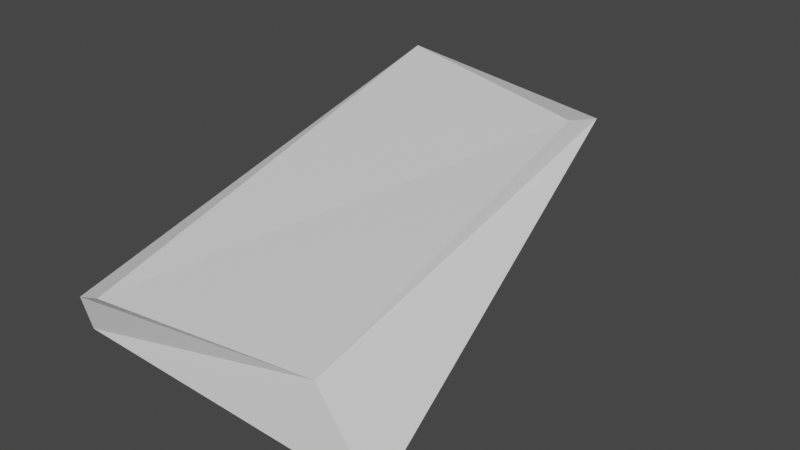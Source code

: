 # Source: rock_slant_1.blend  (saved by Blender 2.81.16; exported with 4.5.12 LTS)
import bpy
from mathutils import Matrix  # noqa: F401  (used for matrix-valued properties, if any)

bpy.ops.wm.read_factory_settings(use_empty=True)
scene = bpy.context.scene
scene.name = 'Scene'

# ---- collections
col_collection = bpy.data.collections.new('Collection'); scene.collection.children.link(col_collection)

# ---- materials (node trees are filled in below, after node groups)
mat_material = bpy.data.materials.new('Material')
mat_material.alpha_threshold = 0.0
mat_material.use_transparent_shadow = False
mat_material.line_color = (0.0, 0.0, 0.0, 1.0)

# ---- material node trees
mat_material.use_nodes = True; mat_material.node_tree.nodes.clear()
_N = mat_material.node_tree.nodes; _L = mat_material.node_tree.links
n0 = _N.new('ShaderNodeOutputMaterial'); n0.name = 'Material Output'; n0.location = (300, 300)
n1 = _N.new('ShaderNodeBsdfPrincipled'); n1.name = 'Principled BSDF'; n1.location = (10, 300)
n1.distribution = 'GGX'
n1.subsurface_method = 'BURLEY'
n1.inputs[2].default_value = 0.4
n1.inputs[3].default_value = 1.45
n1.inputs[27].default_value = (0.0, 0.0, 0.0, 1.0)
n1.inputs[28].default_value = 1.0
_L.new(n1.outputs[0], n0.inputs[0])
n0.is_active_output = True

# ---- world
world_world = bpy.data.worlds.new('World'); scene.world = world_world
world_world.use_nodes = True; world_world.node_tree.nodes.clear()
_N = world_world.node_tree.nodes; _L = world_world.node_tree.links
n0 = _N.new('ShaderNodeOutputWorld'); n0.name = 'World Output'; n0.location = (300, 300)
n1 = _N.new('ShaderNodeBackground'); n1.name = 'Background'; n1.location = (10, 300)
n1.inputs[0].default_value = (0.05088, 0.05088, 0.05088, 1.0)
_L.new(n1.outputs[0], n0.inputs[0])
n0.is_active_output = True
world_world.color = (0.05088, 0.05088, 0.05088)
world_world.use_sun_shadow = False
world_world.sun_shadow_jitter_overblur = 0.0

# ---- meshes
me_cube = bpy.data.meshes.new('Cube')
me_cube.from_pydata([(0.9829, 0.8156, 0.8486), (1.323, -0.8614, 1.145), (1.991, -0.989, -0.9688), (-1.0, 1.0, 1.0), (-1.0, -1.0, -1.0), (-1.0, 0.1708, -1.0), (1.0, 1.0, -0.002704), (-1.0, 1.0, 0.04087), (1.0, 0.1284, -1.0), (-0.7152, -1.0, 1.0), (-1.0, -1.0, 0.487)], [], [(0, 3, 9, 1), (2, 1, 9, 10, 4), (4, 10, 3, 7, 5), (5, 8, 2, 4), (8, 6, 0, 1, 2), (6, 7, 3, 0), (5, 7, 6, 8), (9, 3, 10)])
_uv = me_cube.uv_layers.new(name='UVMap')
_uv.uv.foreach_set('vector', [0.625, 0.5, 0.875, 0.5, 0.8394, 0.75, 0.625, 0.75, 0.375, 0.75, 0.625, 0.75, 0.625, 0.9644, 0.5609, 1.0, 0.375, 1.0, 0.375, 0.0, 0.5609, 0.0, 0.625, 0.25, 0.5051, 0.25, 0.375, 0.1464, 0.125, 0.6036, 0.375, 0.609, 0.375, 0.75, 0.125, 0.75, 0.375, 0.609, 0.4997, 0.5, 0.625, 0.5, 0.625, 0.75, 0.375, 0.75, 0.4997, 0.5, 0.5051, 0.25, 0.625, 0.25, 0.625, 0.5, 0.375, 0.1464, 0.5051, 0.25, 0.4997, 0.5, 0.375, 0.609, 0.8394, 0.75, 0.875, 0.5, 0.5609, 0.0])
me_cube.materials.append(mat_material)
me_cube.use_remesh_preserve_volume = False
me_cube.use_remesh_preserve_attributes = False
me_cube.use_mirror_vertex_groups = False
me_cube.update()

# ---- objects
ob_rock = bpy.data.objects.new('rock', me_cube)

# ---- transforms, parenting, visibility, modifiers, constraints
ob_rock.location = (-0.7483, -2.55, -0.7699)
ob_rock.rotation_euler = (0.2338, 0.009154, -0.03396)
ob_rock.scale = (1.923, 3.901, 0.4322)
ob_rock.lock_rotations_4d = False
ob_rock.empty_display_type = 'ARROWS'
ob_rock.lineart.crease_threshold = 0.0

# ---- collection membership
col_collection.objects.link(ob_rock)

# ---- scene / render settings (as saved in the file)
scene.frame_start = 1; scene.frame_end = 250; scene.frame_set(1)
scene.render.engine = 'BLENDER_EEVEE_NEXT'
scene.cycles.use_denoising = False
scene.cycles.samples = 128
scene.cycles.sampling_pattern = 'TABULATED_SOBOL'
scene.cycles.use_adaptive_sampling = False
scene.cycles.use_light_tree = False
scene.view_settings.view_transform = 'Filmic'
bpy.context.view_layer.update()

# ---- added for rendering (the .blend has no active camera and no usable light): camera, sun
cam_auto = bpy.data.cameras.new('AutoCamera')
cam_auto.lens = 50.0
cam_auto.sensor_width = 36.0
cam_auto.clip_end = 1000.0
ob_auto_camera = bpy.data.objects.new('AutoCamera', cam_auto)
scene.collection.objects.link(ob_auto_camera)
ob_auto_camera.location = (9.81237, -14.1192, 6.93834)
ob_auto_camera.rotation_euler = (1.09748, -7.21219e-08, 0.694738)
scene.camera = ob_auto_camera
light_auto_sun = bpy.data.lights.new('AutoSun', 'SUN')
light_auto_sun.energy = 3.0
light_auto_sun.angle = 0.0523599
ob_auto_sun = bpy.data.objects.new('AutoSun', light_auto_sun)
scene.collection.objects.link(ob_auto_sun)
ob_auto_sun.rotation_euler = (0.872665, 0.174533, 0.523599)
bpy.context.view_layer.update()
